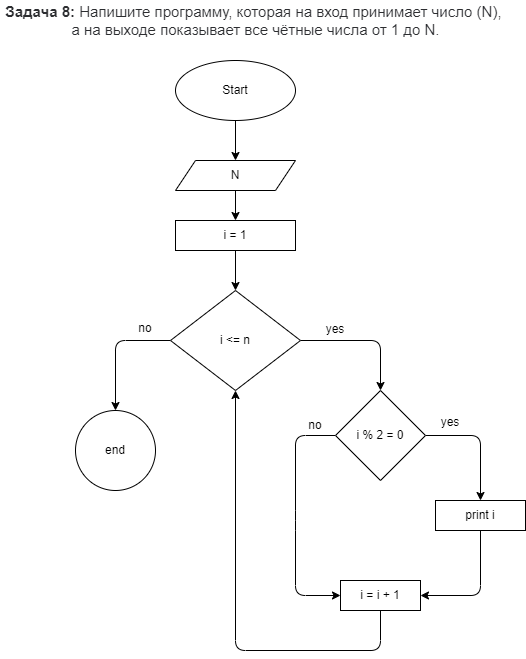

The diagram above was exported from draw.io. Its source (the exported page's mxGraphModel, read from the mxfile embedded in the PNG):
<mxGraphModel dx="1416" dy="478" grid="1" gridSize="10" guides="1" tooltips="1" connect="1" arrows="1" fold="1" page="1" pageScale="1" pageWidth="827" pageHeight="1169" math="0" shadow="0">
  <root>
    <mxCell id="0" />
    <mxCell id="1" parent="0" />
    <mxCell id="2" value="&lt;span style=&quot;box-sizing: border-box ; font-weight: 700 ; color: rgb(44 , 45 , 48) ; font-family: &amp;#34;roboto&amp;#34; , &amp;#34;san francisco&amp;#34; , &amp;#34;helvetica neue&amp;#34; , &amp;#34;helvetica&amp;#34; , &amp;#34;arial&amp;#34; ; font-size: 15px ; background-color: rgb(255 , 255 , 255)&quot;&gt;Задача 8:&lt;/span&gt;&lt;span style=&quot;color: rgb(44 , 45 , 48) ; font-family: &amp;#34;roboto&amp;#34; , &amp;#34;san francisco&amp;#34; , &amp;#34;helvetica neue&amp;#34; , &amp;#34;helvetica&amp;#34; , &amp;#34;arial&amp;#34; ; font-size: 15px ; background-color: rgb(255 , 255 , 255)&quot;&gt;&amp;nbsp;Напишите программу, которая на вход принимает число (N), &lt;br&gt;а на выходе показывает все чётные числа от 1 до N.&lt;/span&gt;" style="text;html=1;align=center;verticalAlign=middle;resizable=0;points=[];autosize=1;strokeColor=none;fillColor=none;" vertex="1" parent="1">
      <mxGeometry x="-235" width="510" height="40" as="geometry" />
    </mxCell>
    <mxCell id="7" style="edgeStyle=none;html=1;exitX=0.5;exitY=1;exitDx=0;exitDy=0;entryX=0.5;entryY=0;entryDx=0;entryDy=0;" edge="1" parent="1" source="3" target="4">
      <mxGeometry relative="1" as="geometry" />
    </mxCell>
    <mxCell id="3" value="Start" style="ellipse;whiteSpace=wrap;html=1;" vertex="1" parent="1">
      <mxGeometry x="-60" y="60" width="120" height="60" as="geometry" />
    </mxCell>
    <mxCell id="8" style="edgeStyle=none;html=1;exitX=0.5;exitY=1;exitDx=0;exitDy=0;entryX=0.5;entryY=0;entryDx=0;entryDy=0;" edge="1" parent="1" source="4" target="5">
      <mxGeometry relative="1" as="geometry" />
    </mxCell>
    <mxCell id="4" value="N" style="shape=parallelogram;perimeter=parallelogramPerimeter;whiteSpace=wrap;html=1;fixedSize=1;" vertex="1" parent="1">
      <mxGeometry x="-60" y="160" width="120" height="30" as="geometry" />
    </mxCell>
    <mxCell id="9" style="edgeStyle=none;html=1;exitX=0.5;exitY=1;exitDx=0;exitDy=0;entryX=0.5;entryY=0;entryDx=0;entryDy=0;" edge="1" parent="1" source="5" target="6">
      <mxGeometry relative="1" as="geometry" />
    </mxCell>
    <mxCell id="5" value="i = 1" style="rounded=0;whiteSpace=wrap;html=1;" vertex="1" parent="1">
      <mxGeometry x="-60" y="220" width="120" height="30" as="geometry" />
    </mxCell>
    <mxCell id="12" style="edgeStyle=none;html=1;exitX=1;exitY=0.5;exitDx=0;exitDy=0;entryX=0.5;entryY=0;entryDx=0;entryDy=0;" edge="1" parent="1" source="6" target="11">
      <mxGeometry relative="1" as="geometry">
        <Array as="points">
          <mxPoint x="145" y="340" />
        </Array>
      </mxGeometry>
    </mxCell>
    <mxCell id="20" style="edgeStyle=none;html=1;exitX=0;exitY=0.5;exitDx=0;exitDy=0;entryX=0.5;entryY=0;entryDx=0;entryDy=0;" edge="1" parent="1" source="6" target="19">
      <mxGeometry relative="1" as="geometry">
        <Array as="points">
          <mxPoint x="-120" y="340" />
        </Array>
      </mxGeometry>
    </mxCell>
    <mxCell id="6" value="i &amp;lt;= n" style="rhombus;whiteSpace=wrap;html=1;" vertex="1" parent="1">
      <mxGeometry x="-65" y="290" width="130" height="100" as="geometry" />
    </mxCell>
    <mxCell id="14" style="edgeStyle=none;html=1;exitX=1;exitY=0.5;exitDx=0;exitDy=0;entryX=0.5;entryY=0;entryDx=0;entryDy=0;" edge="1" parent="1" source="11" target="13">
      <mxGeometry relative="1" as="geometry">
        <Array as="points">
          <mxPoint x="245" y="435" />
        </Array>
      </mxGeometry>
    </mxCell>
    <mxCell id="17" style="edgeStyle=none;html=1;exitX=0;exitY=0.5;exitDx=0;exitDy=0;entryX=0;entryY=0.5;entryDx=0;entryDy=0;" edge="1" parent="1" source="11" target="15">
      <mxGeometry relative="1" as="geometry">
        <mxPoint x="100" y="595" as="targetPoint" />
        <Array as="points">
          <mxPoint x="60" y="435" />
          <mxPoint x="60" y="520" />
          <mxPoint x="60" y="595" />
        </Array>
      </mxGeometry>
    </mxCell>
    <mxCell id="11" value="i % 2 = 0" style="rhombus;whiteSpace=wrap;html=1;" vertex="1" parent="1">
      <mxGeometry x="100" y="390" width="90" height="90" as="geometry" />
    </mxCell>
    <mxCell id="16" style="edgeStyle=none;html=1;exitX=0.5;exitY=1;exitDx=0;exitDy=0;entryX=1;entryY=0.5;entryDx=0;entryDy=0;" edge="1" parent="1" source="13" target="15">
      <mxGeometry relative="1" as="geometry">
        <Array as="points">
          <mxPoint x="245" y="595" />
        </Array>
      </mxGeometry>
    </mxCell>
    <mxCell id="13" value="print i" style="rounded=0;whiteSpace=wrap;html=1;" vertex="1" parent="1">
      <mxGeometry x="200" y="500" width="90" height="30" as="geometry" />
    </mxCell>
    <mxCell id="18" style="edgeStyle=none;html=1;exitX=0.5;exitY=1;exitDx=0;exitDy=0;entryX=0.5;entryY=1;entryDx=0;entryDy=0;" edge="1" parent="1" source="15" target="6">
      <mxGeometry relative="1" as="geometry">
        <mxPoint x="145" y="640" as="targetPoint" />
        <Array as="points">
          <mxPoint x="145" y="650" />
          <mxPoint y="650" />
        </Array>
      </mxGeometry>
    </mxCell>
    <mxCell id="15" value="i = i + 1" style="rounded=0;whiteSpace=wrap;html=1;" vertex="1" parent="1">
      <mxGeometry x="105" y="580" width="80" height="30" as="geometry" />
    </mxCell>
    <mxCell id="19" value="end" style="ellipse;whiteSpace=wrap;html=1;aspect=fixed;" vertex="1" parent="1">
      <mxGeometry x="-160" y="410" width="80" height="80" as="geometry" />
    </mxCell>
    <mxCell id="21" value="yes" style="text;html=1;strokeColor=none;fillColor=none;align=center;verticalAlign=middle;whiteSpace=wrap;rounded=0;" vertex="1" parent="1">
      <mxGeometry x="70" y="314" width="60" height="30" as="geometry" />
    </mxCell>
    <mxCell id="22" value="no" style="text;html=1;strokeColor=none;fillColor=none;align=center;verticalAlign=middle;whiteSpace=wrap;rounded=0;" vertex="1" parent="1">
      <mxGeometry x="-120" y="313" width="60" height="30" as="geometry" />
    </mxCell>
    <mxCell id="23" value="yes" style="text;html=1;strokeColor=none;fillColor=none;align=center;verticalAlign=middle;whiteSpace=wrap;rounded=0;" vertex="1" parent="1">
      <mxGeometry x="185" y="407" width="60" height="30" as="geometry" />
    </mxCell>
    <mxCell id="24" value="no" style="text;html=1;strokeColor=none;fillColor=none;align=center;verticalAlign=middle;whiteSpace=wrap;rounded=0;" vertex="1" parent="1">
      <mxGeometry x="50" y="410" width="60" height="30" as="geometry" />
    </mxCell>
  </root>
</mxGraphModel>